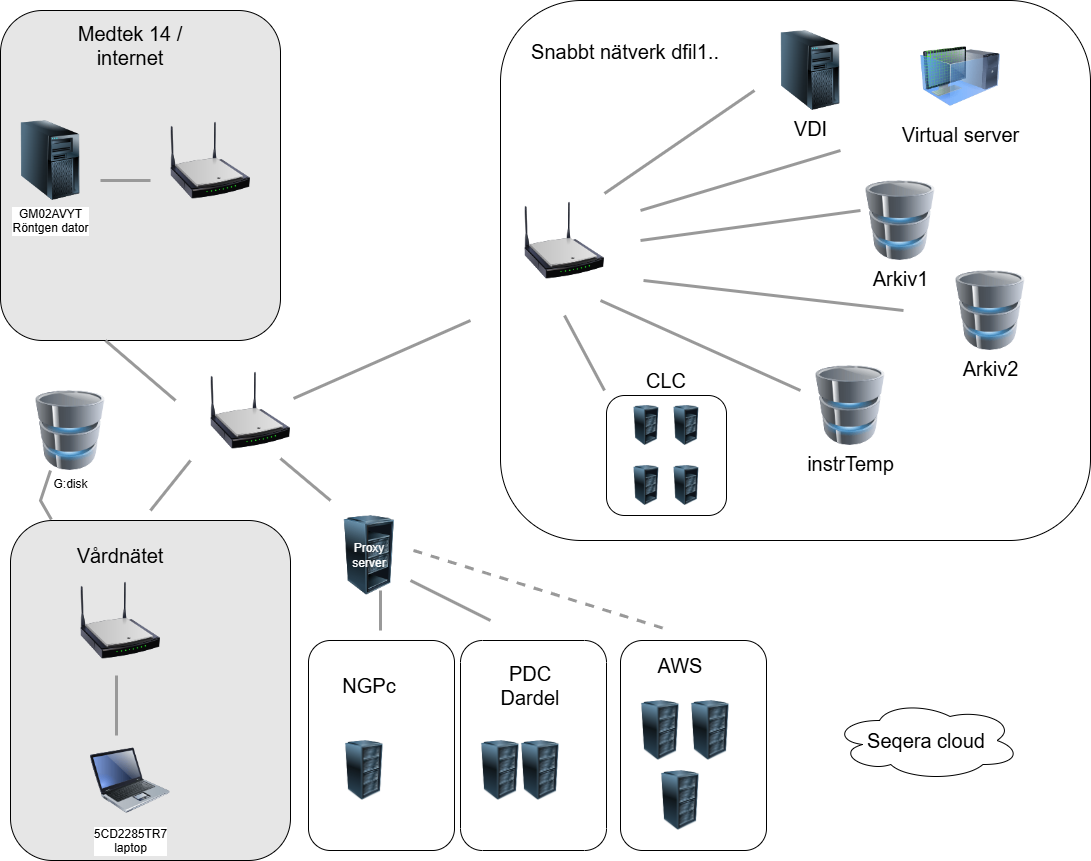

The diagram above was exported from draw.io. Its source (the exported page's mxGraphModel, read from the mxfile embedded in the PNG):
<mxGraphModel dx="1017" dy="638" grid="1" gridSize="10" guides="1" tooltips="1" connect="1" arrows="1" fold="1" page="1" pageScale="1" pageWidth="1169" pageHeight="827" math="0" shadow="0">
  <root>
    <mxCell id="0" />
    <mxCell id="1" parent="0" />
    <mxCell id="Tpik03H8ZJLZ2pngIgXl-32" value="" style="rounded=1;whiteSpace=wrap;html=1;fillColor=#E6E6E6;" parent="1" vertex="1">
      <mxGeometry x="20" y="610" width="280" height="340" as="geometry" />
    </mxCell>
    <mxCell id="Tpik03H8ZJLZ2pngIgXl-29" value="" style="rounded=1;whiteSpace=wrap;html=1;" parent="1" vertex="1">
      <mxGeometry x="510" y="90" width="590" height="540" as="geometry" />
    </mxCell>
    <mxCell id="Tpik03H8ZJLZ2pngIgXl-28" value="" style="rounded=1;whiteSpace=wrap;html=1;fillColor=#E6E6E6;" parent="1" vertex="1">
      <mxGeometry x="10" y="100" width="280" height="330" as="geometry" />
    </mxCell>
    <mxCell id="Tpik03H8ZJLZ2pngIgXl-7" value="&lt;font style=&quot;font-size: 20px;&quot;&gt;Arkiv2&lt;/font&gt;" style="image;html=1;image=img/lib/clip_art/computers/Database_128x128.png" parent="1" vertex="1">
      <mxGeometry x="960" y="360" width="80" height="80" as="geometry" />
    </mxCell>
    <mxCell id="Tpik03H8ZJLZ2pngIgXl-10" value="&lt;div&gt;GM02AVYT&lt;/div&gt;&lt;div&gt;Röntgen dator&lt;br&gt;&lt;/div&gt;" style="image;html=1;image=img/lib/clip_art/computers/Server_Tower_128x128.png" parent="1" vertex="1">
      <mxGeometry x="20" y="210" width="80" height="80" as="geometry" />
    </mxCell>
    <mxCell id="Tpik03H8ZJLZ2pngIgXl-11" value="5CD2285TR7&lt;div&gt;laptop&lt;/div&gt;" style="image;html=1;image=img/lib/clip_art/computers/Laptop_128x128.png" parent="1" vertex="1">
      <mxGeometry x="100" y="830" width="80" height="80" as="geometry" />
    </mxCell>
    <mxCell id="Tpik03H8ZJLZ2pngIgXl-12" value="" style="image;html=1;image=img/lib/clip_art/networking/Wireless_Router_N_128x128.png" parent="1" vertex="1">
      <mxGeometry x="534" y="290" width="80" height="80" as="geometry" />
    </mxCell>
    <mxCell id="Tpik03H8ZJLZ2pngIgXl-14" value="" style="image;html=1;image=img/lib/clip_art/networking/Wireless_Router_N_128x128.png" parent="1" vertex="1">
      <mxGeometry x="90" y="670" width="80" height="80" as="geometry" />
    </mxCell>
    <mxCell id="Tpik03H8ZJLZ2pngIgXl-15" value="" style="image;html=1;image=img/lib/clip_art/networking/Wireless_Router_N_128x128.png" parent="1" vertex="1">
      <mxGeometry x="180" y="210" width="80" height="80" as="geometry" />
    </mxCell>
    <mxCell id="Tpik03H8ZJLZ2pngIgXl-16" value="&lt;font style=&quot;font-size: 20px;&quot;&gt;instrTemp&lt;/font&gt;" style="image;html=1;image=img/lib/clip_art/computers/Database_128x128.png" parent="1" vertex="1">
      <mxGeometry x="820" y="455" width="80" height="80" as="geometry" />
    </mxCell>
    <mxCell id="Tpik03H8ZJLZ2pngIgXl-17" value="&lt;font style=&quot;font-size: 20px;&quot;&gt;Arkiv1&lt;/font&gt;" style="image;html=1;image=img/lib/clip_art/computers/Database_128x128.png" parent="1" vertex="1">
      <mxGeometry x="870" y="270" width="80" height="80" as="geometry" />
    </mxCell>
    <mxCell id="Tpik03H8ZJLZ2pngIgXl-18" value="&lt;font style=&quot;font-size: 20px;&quot;&gt;VDI&lt;/font&gt;" style="image;html=1;image=img/lib/clip_art/computers/Server_Tower_128x128.png" parent="1" vertex="1">
      <mxGeometry x="780" y="120" width="80" height="80" as="geometry" />
    </mxCell>
    <mxCell id="Tpik03H8ZJLZ2pngIgXl-19" value="" style="endArrow=none;html=1;rounded=0;strokeWidth=3;strokeColor=#999999;" parent="1" edge="1">
      <mxGeometry width="50" height="50" relative="1" as="geometry">
        <mxPoint x="614" y="283" as="sourcePoint" />
        <mxPoint x="764" y="180" as="targetPoint" />
      </mxGeometry>
    </mxCell>
    <mxCell id="Tpik03H8ZJLZ2pngIgXl-21" value="" style="endArrow=none;html=1;rounded=0;strokeWidth=3;strokeColor=#999999;" parent="1" edge="1">
      <mxGeometry width="50" height="50" relative="1" as="geometry">
        <mxPoint x="650" y="300" as="sourcePoint" />
        <mxPoint x="850" y="240" as="targetPoint" />
      </mxGeometry>
    </mxCell>
    <mxCell id="Tpik03H8ZJLZ2pngIgXl-22" value="" style="endArrow=none;html=1;rounded=0;strokeWidth=3;strokeColor=#999999;" parent="1" edge="1">
      <mxGeometry width="50" height="50" relative="1" as="geometry">
        <mxPoint x="913" y="400" as="sourcePoint" />
        <mxPoint x="653" y="370" as="targetPoint" />
      </mxGeometry>
    </mxCell>
    <mxCell id="Tpik03H8ZJLZ2pngIgXl-23" value="" style="endArrow=none;html=1;rounded=0;strokeWidth=3;strokeColor=#999999;" parent="1" edge="1">
      <mxGeometry width="50" height="50" relative="1" as="geometry">
        <mxPoint x="650" y="330" as="sourcePoint" />
        <mxPoint x="870" y="300" as="targetPoint" />
      </mxGeometry>
    </mxCell>
    <mxCell id="Tpik03H8ZJLZ2pngIgXl-24" value="" style="endArrow=none;html=1;rounded=0;strokeWidth=3;strokeColor=#999999;" parent="1" edge="1">
      <mxGeometry width="50" height="50" relative="1" as="geometry">
        <mxPoint x="810" y="480" as="sourcePoint" />
        <mxPoint x="610" y="390" as="targetPoint" />
      </mxGeometry>
    </mxCell>
    <mxCell id="Tpik03H8ZJLZ2pngIgXl-25" value="" style="endArrow=none;html=1;rounded=0;strokeWidth=3;strokeColor=#999999;" parent="1" edge="1">
      <mxGeometry width="50" height="50" relative="1" as="geometry">
        <mxPoint x="160" y="270" as="sourcePoint" />
        <mxPoint x="110" y="270" as="targetPoint" />
      </mxGeometry>
    </mxCell>
    <mxCell id="Tpik03H8ZJLZ2pngIgXl-26" value="" style="endArrow=none;html=1;rounded=0;strokeWidth=3;strokeColor=#999999;" parent="1" edge="1">
      <mxGeometry width="50" height="50" relative="1" as="geometry">
        <mxPoint x="126" y="765" as="sourcePoint" />
        <mxPoint x="126" y="825" as="targetPoint" />
      </mxGeometry>
    </mxCell>
    <mxCell id="Tpik03H8ZJLZ2pngIgXl-27" value="" style="endArrow=none;html=1;rounded=0;strokeWidth=3;strokeColor=#999999;" parent="1" edge="1">
      <mxGeometry width="50" height="50" relative="1" as="geometry">
        <mxPoint x="185" y="490" as="sourcePoint" />
        <mxPoint x="115" y="430" as="targetPoint" />
      </mxGeometry>
    </mxCell>
    <mxCell id="Tpik03H8ZJLZ2pngIgXl-30" value="&lt;font style=&quot;font-size: 20px;&quot;&gt;Medtek 14 / internet&lt;/font&gt;" style="text;html=1;align=center;verticalAlign=middle;whiteSpace=wrap;rounded=0;" parent="1" vertex="1">
      <mxGeometry x="80" y="120" width="120" height="30" as="geometry" />
    </mxCell>
    <mxCell id="Tpik03H8ZJLZ2pngIgXl-31" value="&lt;font style=&quot;font-size: 20px;&quot;&gt;Vårdnätet&lt;/font&gt;" style="text;html=1;align=center;verticalAlign=middle;whiteSpace=wrap;rounded=0;" parent="1" vertex="1">
      <mxGeometry x="100" y="630" width="60" height="30" as="geometry" />
    </mxCell>
    <mxCell id="Tpik03H8ZJLZ2pngIgXl-33" value="&lt;font style=&quot;font-size: 20px;&quot;&gt;Snabbt nätverk dfil1..&lt;/font&gt;" style="text;html=1;align=center;verticalAlign=middle;whiteSpace=wrap;rounded=0;" parent="1" vertex="1">
      <mxGeometry x="500" y="126" width="270" height="30" as="geometry" />
    </mxCell>
    <mxCell id="Tpik03H8ZJLZ2pngIgXl-38" value="" style="endArrow=none;html=1;rounded=0;strokeWidth=3;strokeColor=#999999;" parent="1" edge="1">
      <mxGeometry width="50" height="50" relative="1" as="geometry">
        <mxPoint x="200" y="550" as="sourcePoint" />
        <mxPoint x="160" y="600" as="targetPoint" />
      </mxGeometry>
    </mxCell>
    <mxCell id="Tpik03H8ZJLZ2pngIgXl-39" value="" style="image;html=1;image=img/lib/clip_art/networking/Wireless_Router_N_128x128.png" parent="1" vertex="1">
      <mxGeometry x="220" y="460" width="80" height="80" as="geometry" />
    </mxCell>
    <mxCell id="Tpik03H8ZJLZ2pngIgXl-40" value="" style="endArrow=none;html=1;rounded=0;strokeWidth=3;strokeColor=#999999;exitX=1.038;exitY=0.35;exitDx=0;exitDy=0;exitPerimeter=0;" parent="1" source="Tpik03H8ZJLZ2pngIgXl-39" edge="1">
      <mxGeometry width="50" height="50" relative="1" as="geometry">
        <mxPoint x="330" y="490" as="sourcePoint" />
        <mxPoint x="480" y="410" as="targetPoint" />
      </mxGeometry>
    </mxCell>
    <mxCell id="Tpik03H8ZJLZ2pngIgXl-41" value="" style="rounded=1;whiteSpace=wrap;html=1;" parent="1" vertex="1">
      <mxGeometry x="318" y="730" width="146" height="210" as="geometry" />
    </mxCell>
    <mxCell id="Tpik03H8ZJLZ2pngIgXl-42" value="&lt;font style=&quot;font-size: 20px;&quot;&gt;NGPc&lt;/font&gt;" style="text;html=1;align=center;verticalAlign=middle;whiteSpace=wrap;rounded=0;" parent="1" vertex="1">
      <mxGeometry x="349" y="760" width="60" height="30" as="geometry" />
    </mxCell>
    <mxCell id="Tpik03H8ZJLZ2pngIgXl-43" value="" style="rounded=1;whiteSpace=wrap;html=1;" parent="1" vertex="1">
      <mxGeometry x="470" y="730" width="146" height="210" as="geometry" />
    </mxCell>
    <mxCell id="Tpik03H8ZJLZ2pngIgXl-44" value="&lt;font style=&quot;font-size: 20px;&quot;&gt;PDC Dardel&lt;/font&gt;" style="text;html=1;align=center;verticalAlign=middle;whiteSpace=wrap;rounded=0;" parent="1" vertex="1">
      <mxGeometry x="510" y="760" width="60" height="30" as="geometry" />
    </mxCell>
    <mxCell id="Tpik03H8ZJLZ2pngIgXl-45" value="" style="endArrow=none;html=1;rounded=0;strokeWidth=3;strokeColor=#999999;exitX=1.038;exitY=0.35;exitDx=0;exitDy=0;exitPerimeter=0;" parent="1" edge="1">
      <mxGeometry width="50" height="50" relative="1" as="geometry">
        <mxPoint x="290" y="548" as="sourcePoint" />
        <mxPoint x="340" y="590" as="targetPoint" />
      </mxGeometry>
    </mxCell>
    <mxCell id="Tpik03H8ZJLZ2pngIgXl-47" value="" style="rounded=1;whiteSpace=wrap;html=1;" parent="1" vertex="1">
      <mxGeometry x="630" y="730" width="146" height="210" as="geometry" />
    </mxCell>
    <mxCell id="Tpik03H8ZJLZ2pngIgXl-48" value="&lt;font style=&quot;font-size: 20px;&quot;&gt;AWS&lt;/font&gt;" style="text;html=1;align=center;verticalAlign=middle;whiteSpace=wrap;rounded=0;" parent="1" vertex="1">
      <mxGeometry x="660" y="740" width="60" height="30" as="geometry" />
    </mxCell>
    <mxCell id="Tpik03H8ZJLZ2pngIgXl-49" value="" style="image;html=1;image=img/lib/clip_art/computers/Server_Rack_128x128.png" parent="1" vertex="1">
      <mxGeometry x="344" y="830" width="60" height="60" as="geometry" />
    </mxCell>
    <mxCell id="Tpik03H8ZJLZ2pngIgXl-51" value="" style="image;html=1;image=img/lib/clip_art/computers/Server_Rack_128x128.png" parent="1" vertex="1">
      <mxGeometry x="480" y="830" width="60" height="60" as="geometry" />
    </mxCell>
    <mxCell id="Tpik03H8ZJLZ2pngIgXl-52" value="" style="image;html=1;image=img/lib/clip_art/computers/Server_Rack_128x128.png" parent="1" vertex="1">
      <mxGeometry x="520" y="830" width="60" height="60" as="geometry" />
    </mxCell>
    <mxCell id="Tpik03H8ZJLZ2pngIgXl-53" value="" style="image;html=1;image=img/lib/clip_art/computers/Server_Rack_128x128.png" parent="1" vertex="1">
      <mxGeometry x="640" y="790" width="60" height="60" as="geometry" />
    </mxCell>
    <mxCell id="Tpik03H8ZJLZ2pngIgXl-54" value="" style="image;html=1;image=img/lib/clip_art/computers/Server_Rack_128x128.png" parent="1" vertex="1">
      <mxGeometry x="690" y="790" width="60" height="60" as="geometry" />
    </mxCell>
    <mxCell id="Tpik03H8ZJLZ2pngIgXl-55" value="" style="image;html=1;image=img/lib/clip_art/computers/Server_Rack_128x128.png" parent="1" vertex="1">
      <mxGeometry x="660" y="860" width="60" height="60" as="geometry" />
    </mxCell>
    <mxCell id="Tpik03H8ZJLZ2pngIgXl-56" value="" style="image;html=1;image=img/lib/clip_art/computers/Server_Rack_Partial_128x128.png" parent="1" vertex="1">
      <mxGeometry x="344" y="605" width="70" height="80" as="geometry" />
    </mxCell>
    <mxCell id="Tpik03H8ZJLZ2pngIgXl-57" value="&lt;font color=&quot;#ffffff&quot;&gt;Proxy server&lt;/font&gt;" style="text;html=1;align=center;verticalAlign=middle;whiteSpace=wrap;rounded=0;fillColor=none;strokeColor=none;" parent="1" vertex="1">
      <mxGeometry x="349" y="630" width="60" height="30" as="geometry" />
    </mxCell>
    <mxCell id="Tpik03H8ZJLZ2pngIgXl-58" value="" style="endArrow=none;html=1;rounded=0;strokeWidth=3;strokeColor=#999999;" parent="1" edge="1">
      <mxGeometry width="50" height="50" relative="1" as="geometry">
        <mxPoint x="390" y="680" as="sourcePoint" />
        <mxPoint x="390" y="720" as="targetPoint" />
      </mxGeometry>
    </mxCell>
    <mxCell id="Tpik03H8ZJLZ2pngIgXl-59" value="" style="endArrow=none;html=1;rounded=0;strokeWidth=3;strokeColor=#999999;" parent="1" edge="1">
      <mxGeometry width="50" height="50" relative="1" as="geometry">
        <mxPoint x="420" y="670" as="sourcePoint" />
        <mxPoint x="500" y="710" as="targetPoint" />
      </mxGeometry>
    </mxCell>
    <mxCell id="Tpik03H8ZJLZ2pngIgXl-60" value="" style="endArrow=none;html=1;rounded=0;strokeWidth=3;strokeColor=#999999;exitX=1.038;exitY=0.35;exitDx=0;exitDy=0;exitPerimeter=0;dashed=1;" parent="1" edge="1">
      <mxGeometry width="50" height="50" relative="1" as="geometry">
        <mxPoint x="423" y="640" as="sourcePoint" />
        <mxPoint x="680" y="720" as="targetPoint" />
      </mxGeometry>
    </mxCell>
    <mxCell id="Tpik03H8ZJLZ2pngIgXl-75" value="G:disk" style="image;html=1;image=img/lib/clip_art/computers/Database_128x128.png" parent="1" vertex="1">
      <mxGeometry x="40" y="480" width="80" height="80" as="geometry" />
    </mxCell>
    <mxCell id="Tpik03H8ZJLZ2pngIgXl-76" value="" style="endArrow=none;html=1;rounded=0;strokeWidth=3;strokeColor=#999999;entryX=0.146;entryY=-0.003;entryDx=0;entryDy=0;entryPerimeter=0;exitX=0.25;exitY=1;exitDx=0;exitDy=0;" parent="1" source="Tpik03H8ZJLZ2pngIgXl-75" target="Tpik03H8ZJLZ2pngIgXl-32" edge="1">
      <mxGeometry width="50" height="50" relative="1" as="geometry">
        <mxPoint x="30" y="570" as="sourcePoint" />
        <mxPoint x="80" y="610" as="targetPoint" />
        <Array as="points">
          <mxPoint x="50" y="590" />
        </Array>
      </mxGeometry>
    </mxCell>
    <mxCell id="g_3scce1xx3_VbUwDavh-8" value="&lt;font style=&quot;font-size: 20px;&quot;&gt;Virtual server&lt;/font&gt;" style="image;html=1;image=img/lib/clip_art/computers/Virtual_Machine_128x128.png" parent="1" vertex="1">
      <mxGeometry x="930" y="126" width="80" height="80" as="geometry" />
    </mxCell>
    <mxCell id="g_3scce1xx3_VbUwDavh-9" value="&lt;font style=&quot;font-size: 20px;&quot;&gt;Seqera cloud&lt;/font&gt;" style="ellipse;shape=cloud;whiteSpace=wrap;html=1;" parent="1" vertex="1">
      <mxGeometry x="842" y="790" width="188" height="80" as="geometry" />
    </mxCell>
    <mxCell id="rKde0aRzUWsfnP29e9nx-18" value="" style="rounded=1;whiteSpace=wrap;html=1;" parent="1" vertex="1">
      <mxGeometry x="616" y="485" width="120" height="120" as="geometry" />
    </mxCell>
    <mxCell id="rKde0aRzUWsfnP29e9nx-17" value="&lt;font style=&quot;font-size: 20px;&quot;&gt;CLC&lt;/font&gt;" style="text;html=1;align=center;verticalAlign=middle;whiteSpace=wrap;rounded=0;" parent="1" vertex="1">
      <mxGeometry x="646" y="455" width="60" height="30" as="geometry" />
    </mxCell>
    <mxCell id="g_3scce1xx3_VbUwDavh-3" value="" style="image;html=1;image=img/lib/clip_art/computers/Server_Rack_Partial_128x128.png" parent="1" vertex="1">
      <mxGeometry x="636" y="555" width="40" height="40" as="geometry" />
    </mxCell>
    <mxCell id="g_3scce1xx3_VbUwDavh-5" value="" style="image;html=1;image=img/lib/clip_art/computers/Server_Rack_Partial_128x128.png" parent="1" vertex="1">
      <mxGeometry x="676" y="555" width="40" height="40" as="geometry" />
    </mxCell>
    <mxCell id="g_3scce1xx3_VbUwDavh-6" value="" style="image;html=1;image=img/lib/clip_art/computers/Server_Rack_Partial_128x128.png" parent="1" vertex="1">
      <mxGeometry x="636" y="495" width="40" height="40" as="geometry" />
    </mxCell>
    <mxCell id="g_3scce1xx3_VbUwDavh-7" value="" style="image;html=1;image=img/lib/clip_art/computers/Server_Rack_Partial_128x128.png" parent="1" vertex="1">
      <mxGeometry x="676" y="495" width="40" height="40" as="geometry" />
    </mxCell>
    <mxCell id="rKde0aRzUWsfnP29e9nx-20" value="" style="endArrow=none;html=1;rounded=0;strokeWidth=3;strokeColor=#999999;" parent="1" edge="1">
      <mxGeometry width="50" height="50" relative="1" as="geometry">
        <mxPoint x="614" y="480" as="sourcePoint" />
        <mxPoint x="574" y="405" as="targetPoint" />
      </mxGeometry>
    </mxCell>
  </root>
</mxGraphModel>